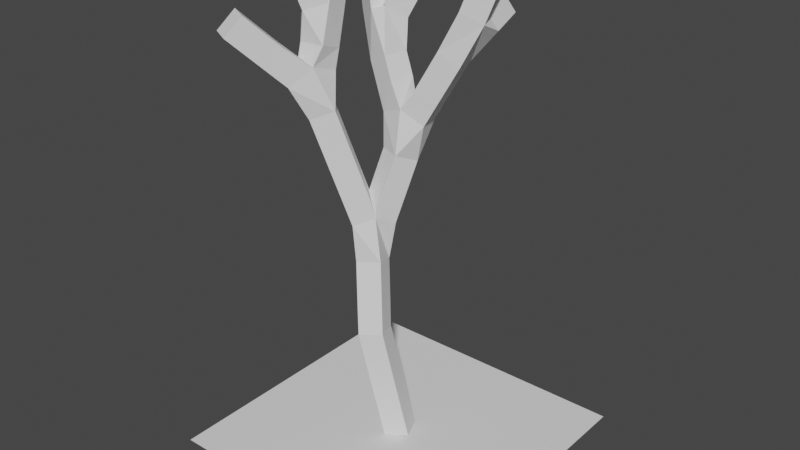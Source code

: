 # Source: model.blend  (saved by Blender 2.92.15; exported with 4.5.12 LTS)
import bpy
from mathutils import Matrix  # noqa: F401  (used for matrix-valued properties, if any)

bpy.ops.wm.read_factory_settings(use_empty=True)
scene = bpy.context.scene
scene.name = 'Scene'

# ---- collections
col_collection = bpy.data.collections.new('Collection'); scene.collection.children.link(col_collection)

# ---- world
world_world = bpy.data.worlds.new('World'); scene.world = world_world
world_world.use_nodes = True; world_world.node_tree.nodes.clear()
_N = world_world.node_tree.nodes; _L = world_world.node_tree.links
n0 = _N.new('ShaderNodeOutputWorld'); n0.name = 'World Output'; n0.location = (300, 300)
n1 = _N.new('ShaderNodeBackground'); n1.name = 'Background'; n1.location = (10, 300)
n1.inputs[0].default_value = (0.05088, 0.05088, 0.05088, 1.0)
_L.new(n1.outputs[0], n0.inputs[0])
n0.is_active_output = True
world_world.color = (0.05088, 0.05088, 0.05088)
world_world.use_sun_shadow = False
world_world.sun_shadow_jitter_overblur = 0.0

# ---- meshes
me_plane = bpy.data.meshes.new('Plane')
me_plane.from_pydata([(0.0, 0.0, 0.0), (-0.4745, -0.2037, 2.279), (-0.8586, 0.1911, 4.075), (-0.5493, 0.8904, 6.09), (0.5607, 1.149, 8.121), (0.9887, 1.311, 9.318), (0.7558, 1.872, 8.669), (-1.598, -0.5266, 7.118), (-2.297, -1.797, 8.492), (-1.636, -0.171, 8.269), (-1.917, -0.4627, 9.377), (-1.664, -0.002116, 8.879), (-1.347, 1.094, 7.895), (-1.086, 1.444, 8.663), (-1.664, 1.279, 9.035)], [(0, 1), (1, 2), (2, 3), (3, 4), (4, 5), (4, 6), (2, 7), (7, 8), (7, 9), (9, 10), (9, 11), (3, 12), (12, 13), (12, 14)], [])
_uv = me_plane.uv_layers.new(name='UVMap')
_uv.uv.foreach_set('vector', [])
me_plane.use_remesh_fix_poles = True
me_plane.use_remesh_preserve_attributes = False
me_plane.use_mirror_vertex_groups = False
me_plane.update()
me_plane_001 = bpy.data.meshes.new('Plane.001')
me_plane_001.from_pydata([(-1.0, -1.0, 0.0), (1.0, -1.0, 0.0), (-1.0, 1.0, 0.0), (1.0, 1.0, 0.0)], [], [(0, 1, 3, 2)])
_uv = me_plane_001.uv_layers.new(name='UVMap')
_uv.uv.foreach_set('vector', [0.0, 0.0, 1.0, 0.0, 1.0, 1.0, 0.0, 1.0])
me_plane_001.use_remesh_fix_poles = True
me_plane_001.use_remesh_preserve_attributes = False
me_plane_001.use_mirror_vertex_groups = False
me_plane_001.update()

# ---- objects
ob_plane = bpy.data.objects.new('Plane', me_plane)
ob_plane_001 = bpy.data.objects.new('Plane.001', me_plane_001)

# ---- transforms, parenting, visibility, modifiers, constraints
ob_plane.location = (0.0, 0.0, 0.0)
ob_plane.lineart.crease_threshold = 0.0
_m = ob_plane.modifiers.new('Skin', 'SKIN')
_m.use_x_symmetry = False
ob_plane_001.location = (0.0, 0.0, 0.0)
ob_plane_001.scale = (3.0, 3.0, 3.0)
ob_plane_001.lineart.crease_threshold = 0.0

# ---- collection membership
col_collection.objects.link(ob_plane)
col_collection.objects.link(ob_plane_001)

# ---- scene / render settings (as saved in the file)
scene.frame_start = 1; scene.frame_end = 250; scene.frame_set(1)
scene.render.engine = 'BLENDER_EEVEE_NEXT'
scene.cycles.use_denoising = False
scene.cycles.samples = 128
scene.cycles.sampling_pattern = 'TABULATED_SOBOL'
scene.cycles.use_adaptive_sampling = False
scene.cycles.use_light_tree = False
scene.view_settings.view_transform = 'Filmic'
bpy.context.view_layer.update()

# ---- added for rendering (the .blend has no active camera and no usable light): camera, sun
cam_auto = bpy.data.cameras.new('AutoCamera')
cam_auto.lens = 50.0
cam_auto.sensor_width = 36.0
cam_auto.clip_end = 1000.0
ob_auto_camera = bpy.data.objects.new('AutoCamera', cam_auto)
scene.collection.objects.link(ob_auto_camera)
ob_auto_camera.location = (11.7496, -14.0995, 14.0685)
ob_auto_camera.rotation_euler = (1.09748, -7.21219e-08, 0.694738)
scene.camera = ob_auto_camera
light_auto_sun = bpy.data.lights.new('AutoSun', 'SUN')
light_auto_sun.energy = 3.0
light_auto_sun.angle = 0.0523599
ob_auto_sun = bpy.data.objects.new('AutoSun', light_auto_sun)
scene.collection.objects.link(ob_auto_sun)
ob_auto_sun.rotation_euler = (0.872665, 0.174533, 0.523599)
bpy.context.view_layer.update()
